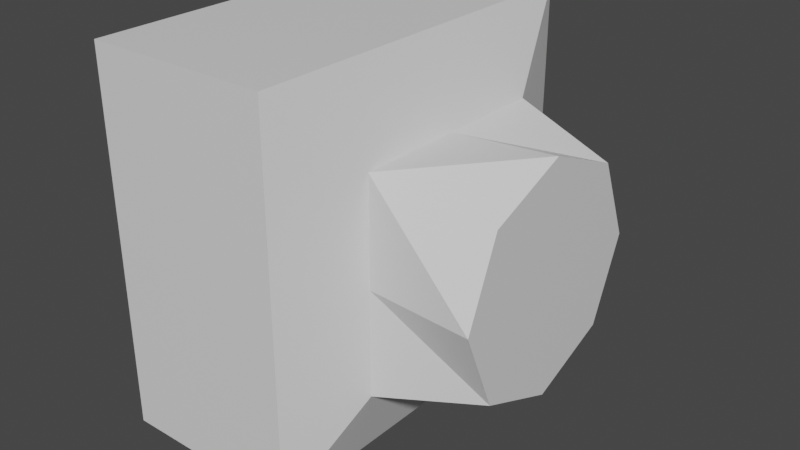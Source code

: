 # Source: Test.blend  (saved by Blender 2.81.16; exported with 4.5.12 LTS)
import bpy
from mathutils import Matrix  # noqa: F401  (used for matrix-valued properties, if any)

bpy.ops.wm.read_factory_settings(use_empty=True)
scene = bpy.context.scene
scene.name = 'Scene'

# ---- collections
col_collection = bpy.data.collections.new('Collection'); scene.collection.children.link(col_collection)

# ---- materials (node trees are filled in below, after node groups)
mat_material = bpy.data.materials.new('Material')
mat_material.alpha_threshold = 0.0
mat_material.use_transparent_shadow = False
mat_material.line_color = (0.0, 0.0, 0.0, 1.0)

# ---- material node trees
mat_material.use_nodes = True; mat_material.node_tree.nodes.clear()
_N = mat_material.node_tree.nodes; _L = mat_material.node_tree.links
n0 = _N.new('ShaderNodeOutputMaterial'); n0.name = 'Material Output'; n0.location = (300, 300)
n1 = _N.new('ShaderNodeBsdfPrincipled'); n1.name = 'Principled BSDF'; n1.location = (10, 300)
n1.distribution = 'GGX'
n1.subsurface_method = 'BURLEY'
n1.inputs[2].default_value = 0.4
n1.inputs[3].default_value = 1.45
n1.inputs[27].default_value = (0.0, 0.0, 0.0, 1.0)
n1.inputs[28].default_value = 1.0
_L.new(n1.outputs[0], n0.inputs[0])
n0.is_active_output = True

# ---- world
world_world = bpy.data.worlds.new('World'); scene.world = world_world
world_world.use_nodes = True; world_world.node_tree.nodes.clear()
_N = world_world.node_tree.nodes; _L = world_world.node_tree.links
n0 = _N.new('ShaderNodeOutputWorld'); n0.name = 'World Output'; n0.location = (300, 300)
n1 = _N.new('ShaderNodeBackground'); n1.name = 'Background'; n1.location = (10, 300)
n1.inputs[0].default_value = (0.05088, 0.05088, 0.05088, 1.0)
_L.new(n1.outputs[0], n0.inputs[0])
n0.is_active_output = True
world_world.color = (0.05088, 0.05088, 0.05088)
world_world.use_sun_shadow = False
world_world.sun_shadow_jitter_overblur = 0.0

# ---- meshes
me_cube = bpy.data.meshes.new('Cube')
me_cube.from_pydata([(1.0, 0.7587, 0.7587), (1.0, 0.7587, -0.7587), (1.0, -0.7587, 0.7587), (1.0, -0.7587, -0.7587), (0.0, 1.0, -1.0), (1.0, 1.073, 0.0), (1.0, -1.073, 0.0), (0.0, -1.0, 1.0), (1.0, 0.0, 1.073), (0.0, -1.0, -1.0), (0.0, 1.0, 1.0), (1.0, 0.0, -1.073), (0.0, 1.0, 0.0), (1.0, 0.0, 0.0), (0.0, 0.0, -1.0), (0.0, -1.0, 0.0), (0.0, 0.0, 1.0), (-2.058, 0.0, -1.781), (-2.058, -1.781, -1.781), (-0.2772, 1.781, -1.781), (-2.058, 1.781, -1.781), (-2.058, -1.781, 0.0), (-2.058, -1.781, 1.781), (-2.058, 1.781, 0.0), (-0.2772, -1.781, 1.781), (-2.058, 0.0, 1.781), (-2.058, 1.781, 1.781), (-0.2772, -1.781, -1.781), (-0.2772, 1.781, 1.781), (-0.2772, 1.781, 0.0), (-0.2772, 0.0, -1.781), (-2.058, 0.0, 0.0), (-0.2772, -1.781, 0.0), (-0.2772, 0.0, 1.781)], [], [(14, 11, 3, 9), (13, 8, 2, 6), (12, 10, 0, 5), (4, 12, 5, 1), (4, 14, 30, 19), (11, 13, 6, 3), (1, 5, 13, 11), (5, 0, 8, 13), (7, 16, 33, 24), (12, 4, 19, 29), (4, 1, 11, 14), (14, 9, 27, 30), (15, 7, 24, 32), (16, 10, 28, 33), (10, 12, 29, 28), (3, 6, 15, 9), (6, 2, 7, 15), (8, 16, 7, 2), (0, 10, 16, 8), (9, 15, 32, 27), (33, 25, 22, 24), (32, 24, 22, 21), (31, 25, 26, 23), (20, 23, 29, 19), (23, 26, 28, 29), (17, 30, 27, 18), (20, 19, 30, 17), (17, 31, 23, 20), (18, 21, 31, 17), (21, 22, 25, 31), (27, 32, 21, 18), (28, 26, 25, 33)])
_uv = me_cube.uv_layers.new(name='UVMap')
_uv.uv.foreach_set('vector', [0.25, 0.625, 0.375, 0.625, 0.375, 0.75, 0.25, 0.75, 0.5, 0.625, 0.625, 0.625, 0.625, 0.75, 0.5, 0.75, 0.5, 0.375, 0.625, 0.375, 0.625, 0.5, 0.5, 0.5, 0.375, 0.375, 0.5, 0.375, 0.5, 0.5, 0.375, 0.5, 0.25, 0.5, 0.25, 0.625, 0.25, 0.625, 0.25, 0.5, 0.375, 0.625, 0.5, 0.625, 0.5, 0.75, 0.375, 0.75, 0.375, 0.5, 0.5, 0.5, 0.5, 0.625, 0.375, 0.625, 0.5, 0.5, 0.625, 0.5, 0.625, 0.625, 0.5, 0.625, 0.75, 0.75, 0.75, 0.625, 0.75, 0.625, 0.75, 0.75, 0.5, 0.375, 0.375, 0.375, 0.375, 0.375, 0.5, 0.375, 0.25, 0.5, 0.375, 0.5, 0.375, 0.625, 0.25, 0.625, 0.25, 0.625, 0.25, 0.75, 0.25, 0.75, 0.25, 0.625, 0.5, 0.875, 0.625, 0.875, 0.625, 0.875, 0.5, 0.875, 0.75, 0.625, 0.75, 0.5, 0.75, 0.5, 0.75, 0.625, 0.625, 0.375, 0.5, 0.375, 0.5, 0.375, 0.625, 0.375, 0.375, 0.75, 0.5, 0.75, 0.5, 0.875, 0.375, 0.875, 0.5, 0.75, 0.625, 0.75, 0.625, 0.875, 0.5, 0.875, 0.625, 0.625, 0.75, 0.625, 0.75, 0.75, 0.625, 0.75, 0.625, 0.5, 0.75, 0.5, 0.75, 0.625, 0.625, 0.625, 0.375, 0.875, 0.5, 0.875, 0.5, 0.875, 0.375, 0.875, 0.75, 0.625, 0.875, 0.625, 0.875, 0.75, 0.75, 0.75, 0.5, 0.875, 0.625, 0.875, 0.625, 1.0, 0.5, 1.0, 0.5, 0.125, 0.625, 0.125, 0.625, 0.25, 0.5, 0.25, 0.375, 0.25, 0.5, 0.25, 0.5, 0.375, 0.375, 0.375, 0.5, 0.25, 0.625, 0.25, 0.625, 0.375, 0.5, 0.375, 0.125, 0.625, 0.25, 0.625, 0.25, 0.75, 0.125, 0.75, 0.125, 0.5, 0.25, 0.5, 0.25, 0.625, 0.125, 0.625, 0.375, 0.125, 0.5, 0.125, 0.5, 0.25, 0.375, 0.25, 0.375, 0.0, 0.5, 0.0, 0.5, 0.125, 0.375, 0.125, 0.5, 0.0, 0.625, 0.0, 0.625, 0.125, 0.5, 0.125, 0.375, 0.875, 0.5, 0.875, 0.5, 1.0, 0.375, 1.0, 0.75, 0.5, 0.875, 0.5, 0.875, 0.625, 0.75, 0.625])
me_cube.materials.append(mat_material)
me_cube.use_remesh_preserve_volume = False
me_cube.use_remesh_preserve_attributes = False
me_cube.use_mirror_vertex_groups = False
me_cube.update()

# ---- objects
ob_cube = bpy.data.objects.new('Cube', me_cube)

# ---- transforms, parenting, visibility, modifiers, constraints
ob_cube.location = (0.0, 0.0, 0.0)
ob_cube.lock_rotations_4d = False
ob_cube.empty_display_type = 'ARROWS'
ob_cube.lineart.crease_threshold = 0.0

# ---- collection membership
col_collection.objects.link(ob_cube)

# ---- scene / render settings (as saved in the file)
scene.frame_start = 1; scene.frame_end = 250; scene.frame_set(1)
scene.render.engine = 'BLENDER_EEVEE_NEXT'
scene.cycles.use_denoising = False
scene.cycles.samples = 128
scene.cycles.sampling_pattern = 'TABULATED_SOBOL'
scene.cycles.use_adaptive_sampling = False
scene.cycles.use_light_tree = False
scene.view_settings.view_transform = 'Filmic'
bpy.context.view_layer.update()

# ---- added for rendering (the .blend has no active camera and no usable light): camera, sun
cam_auto = bpy.data.cameras.new('AutoCamera')
cam_auto.lens = 50.0
cam_auto.sensor_width = 36.0
cam_auto.clip_end = 1000.0
ob_auto_camera = bpy.data.objects.new('AutoCamera', cam_auto)
scene.collection.objects.link(ob_auto_camera)
ob_auto_camera.location = (4.92296, -6.54237, 4.36158)
ob_auto_camera.rotation_euler = (1.09748, -7.21219e-08, 0.694738)
scene.camera = ob_auto_camera
light_auto_sun = bpy.data.lights.new('AutoSun', 'SUN')
light_auto_sun.energy = 3.0
light_auto_sun.angle = 0.0523599
ob_auto_sun = bpy.data.objects.new('AutoSun', light_auto_sun)
scene.collection.objects.link(ob_auto_sun)
ob_auto_sun.rotation_euler = (0.872665, 0.174533, 0.523599)
bpy.context.view_layer.update()
